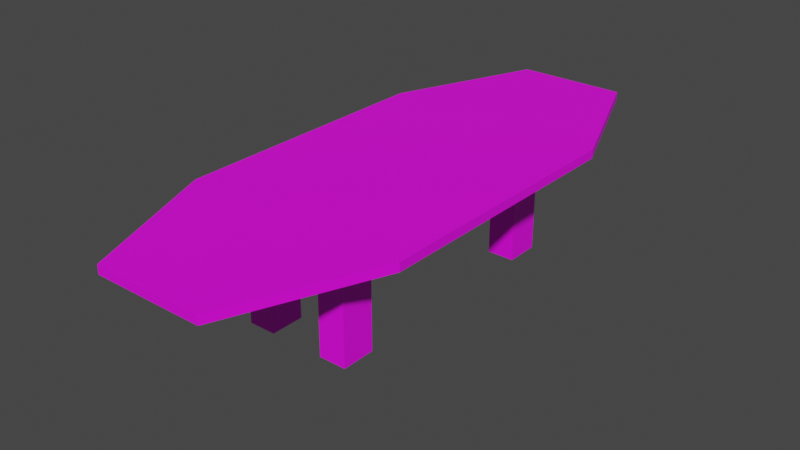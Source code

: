 # Source: conferenceTable.blend  (saved by Blender 3.4.6; exported with 4.5.12 LTS)
import bpy
from mathutils import Matrix  # noqa: F401  (used for matrix-valued properties, if any)

bpy.ops.wm.read_factory_settings(use_empty=True)
scene = bpy.context.scene
scene.name = 'Scene'

# ---- collections
col_collection = bpy.data.collections.new('Collection'); scene.collection.children.link(col_collection)

# ---- images (referenced by path relative to the original .blend; pixels are not part of the script)
import os
ASSET_DIR = os.environ.get("B2B_ASSET_DIR", "")  # directory of the original .blend (textures are referenced by path, not embedded)
HERE = os.path.dirname(os.path.abspath(__file__))  # packed textures are extracted next to this script under _unpacked/

def load_image(name, relpath, width, height, colorspace="sRGB"):
    """Load a texture the original file referenced (path relative to the .blend, or extracted next to this script)."""
    p = next((c for c in (os.path.join(HERE, relpath), os.path.join(ASSET_DIR, relpath)) if relpath and os.path.exists(c)), "")
    if p:
        img = bpy.data.images.load(p, check_existing=True)
        img.name = name
    else:  # same state as the original file: an image datablock whose file is absent (Cycles renders it pink)
        img = bpy.data.images.new(name, width, height)
        img.source = "FILE"
        img.filepath = "//" + (relpath or name)
    img.colorspace_settings.name = colorspace
    return img
img_material_base_color = load_image('Material Base Color', 'conferenceTable.png', 1024, 1024, 'sRGB')

# ---- materials (node trees are filled in below, after node groups)
mat_material = bpy.data.materials.new('Material')
mat_material.alpha_threshold = 0.0
mat_material.use_transparent_shadow = False
mat_material.roughness = 0.5
mat_material.line_color = (0.0, 0.0, 0.0, 1.0)

# ---- material node trees
mat_material.use_nodes = True; mat_material.node_tree.nodes.clear()
_N = mat_material.node_tree.nodes; _L = mat_material.node_tree.links
n0 = _N.new('ShaderNodeOutputMaterial'); n0.name = 'Material Output'; n0.location = (300, 300)
n1 = _N.new('ShaderNodeBsdfPrincipled'); n1.name = 'Principled BSDF'; n1.location = (10, 300)
n1.distribution = 'GGX'
n1.subsurface_method = 'RANDOM_WALK_SKIN'
n1.inputs[3].default_value = 1.45
n1.inputs[27].default_value = (0.0, 0.0, 0.0, 1.0)
n1.inputs[28].default_value = 1.0
n2 = _N.new('ShaderNodeTexImage'); n2.name = 'Image Texture'; n2.location = (-280, 280)
n2.image = img_material_base_color
_L.new(n1.outputs[0], n0.inputs[0])
_L.new(n2.outputs[0], n1.inputs[0])
n0.is_active_output = True

# ---- world
world_world = bpy.data.worlds.new('World'); scene.world = world_world
world_world.use_nodes = True; world_world.node_tree.nodes.clear()
_N = world_world.node_tree.nodes; _L = world_world.node_tree.links
n0 = _N.new('ShaderNodeOutputWorld'); n0.name = 'World Output'; n0.location = (300, 300)
n1 = _N.new('ShaderNodeBackground'); n1.name = 'Background'; n1.location = (10, 300)
n1.inputs[0].default_value = (0.05088, 0.05088, 0.05088, 1.0)
_L.new(n1.outputs[0], n0.inputs[0])
n0.is_active_output = True
world_world.color = (0.05088, 0.05088, 0.05088)
world_world.use_sun_shadow = False
world_world.sun_shadow_jitter_overblur = 0.0

# ---- meshes
me_cube = bpy.data.meshes.new('Cube')
me_cube.from_pydata([(0.4855, 1.0, 0.7238), (0.4855, 0.4855, 1.238), (1.0, 0.4855, 0.7238), (0.4855, 1.0, -0.7238), (1.0, 0.4855, -0.7238), (1.0, -0.4855, 0.7238), (0.4855, -0.4855, 1.238), (0.4855, -1.0, 0.7238), (1.0, -0.4855, -0.7238), (0.4855, -1.0, -0.7238), (-0.4855, 1.0, 0.7238), (-1.0, 0.4855, 0.7238), (-0.4855, 0.4855, 1.238), (-1.0, 0.4855, -0.7238), (-0.4855, 1.0, -0.7238), (-1.0, -0.4855, 0.7238), (-0.4855, -1.0, 0.7238), (-0.4855, -0.4855, 1.238), (-0.4855, -1.0, -0.7238), (-1.0, -0.4855, -0.7238), (-2.98e-08, -0.4855, 1.238), (2.98e-08, 0.4855, 1.238), (-0.2427, -0.4855, 1.238), (0.2427, 0.4855, 1.238), (0.2427, -0.4855, 1.238), (-0.2427, 0.4855, 1.238), (0.3641, 0.4855, 1.238), (0.4855, 0.3641, 1.238), (0.2427, 0.3641, 1.238), (0.3641, 0.3641, 1.238), (-0.4855, 0.3641, 1.238), (-0.3641, 0.4855, 1.238), (-0.2427, 0.3641, 1.238), (-0.3641, 0.3641, 1.238), (-0.3641, -0.4855, 1.238), (-0.4855, -0.3641, 1.238), (-0.2427, -0.3641, 1.238), (-0.3641, -0.3641, 1.238), (0.4855, -0.3641, 1.238), (0.3641, -0.4855, 1.238), (0.2427, -0.3641, 1.238), (0.3641, -0.3641, 1.238), (-0.3641, -0.4855, 19.28), (-0.4855, -0.4855, 19.28), (0.4855, -0.3641, 19.28), (0.4855, -0.4855, 19.28), (-0.4855, 0.3641, 19.28), (-0.4855, 0.4855, 19.28), (0.3641, 0.4855, 19.28), (0.4855, 0.4855, 19.28), (0.3641, -0.4855, 19.28), (0.2427, -0.4855, 19.28), (-0.3641, 0.4855, 19.28), (-0.2427, 0.4855, 19.28), (0.2427, -0.3641, 19.28), (-0.2427, -0.3641, 19.28), (-0.2427, -0.4855, 19.28), (0.2427, 0.4855, 19.28), (0.4855, 0.3641, 19.28), (0.2427, 0.3641, 19.28), (0.3641, 0.3641, 19.28), (-0.2427, 0.3641, 19.28), (-0.3641, 0.3641, 19.28), (-0.4855, -0.3641, 19.28), (-0.3641, -0.3641, 19.28), (0.3641, -0.3641, 19.28)], [], [(19, 15, 11, 13), (9, 7, 16, 18), (40, 24, 51, 54), (4, 2, 5, 8), (5, 6, 39, 24, 20, 22, 34, 17, 15, 16, 7), (1, 27, 29, 28, 23, 21, 25, 32, 33, 30, 12, 11, 15, 17, 35, 37, 36, 22, 20, 24, 40, 41, 38, 6, 5, 2), (13, 14, 3, 4, 8, 9, 18, 19), (2, 4, 3, 0), (18, 16, 15, 19), (7, 9, 8, 5), (10, 14, 13, 11), (14, 10, 0, 3), (38, 41, 40, 54, 65, 44), (26, 23, 57, 48, 49, 1), (1, 2, 0, 10, 11, 12, 31, 25, 21, 23, 26), (65, 54, 51, 50, 45, 44), (49, 48, 57, 59, 60, 58), (53, 52, 47, 46, 62, 61), (64, 63, 43, 42, 56, 55), (34, 22, 56, 42, 43, 17), (32, 25, 53, 61), (6, 38, 44, 45), (22, 36, 55, 56), (29, 27, 58, 60, 59, 28), (39, 6, 45, 50, 51, 24), (27, 1, 49, 58), (33, 32, 61, 62, 46, 30), (12, 30, 46, 47), (23, 28, 59, 57), (35, 17, 43, 63), (37, 35, 63, 64, 55, 36), (31, 12, 47, 52, 53, 25)])
_uv = me_cube.uv_layers.new(name='UVMap')
_uv.uv.foreach_set('vector', [0.5746, 0.2197, 0.6455, 0.2197, 0.6455, 0.2673, 0.5746, 0.2673, 0.08258, 0.009771, 0.08258, 0.08072, 0.03499, 0.08072, 0.03499, 0.009771, 0.3707, 0.009771, 0.3766, 0.009771, 0.3766, 0.8941, 0.3707, 0.8941, 0.5746, 0.1273, 0.6455, 0.1273, 0.6455, 0.1749, 0.5746, 0.1749, 0.1078, 0.08072, 0.08258, 0.1059, 0.07663, 0.1059, 0.07068, 0.1059, 0.05878, 0.1059, 0.04689, 0.1059, 0.04094, 0.1059, 0.03499, 0.1059, 0.009771, 0.08072, 0.03499, 0.08072, 0.08258, 0.08072, 0.5746, 0.3848, 0.5805, 0.3848, 0.5805, 0.3789, 0.5805, 0.3729, 0.5746, 0.3729, 0.5746, 0.361, 0.5746, 0.3491, 0.5805, 0.3491, 0.5805, 0.3432, 0.5805, 0.3373, 0.5746, 0.3373, 0.5746, 0.312, 0.6222, 0.312, 0.6222, 0.3373, 0.6162, 0.3373, 0.6162, 0.3432, 0.6162, 0.3491, 0.6222, 0.3491, 0.6222, 0.361, 0.6222, 0.3729, 0.6162, 0.3729, 0.6162, 0.3789, 0.6162, 0.3848, 0.6222, 0.3848, 0.6222, 0.4101, 0.5746, 0.4101, 0.5998, 0.1078, 0.5746, 0.08258, 0.5746, 0.03499, 0.5998, 0.009771, 0.6474, 0.009771, 0.6726, 0.03499, 0.6726, 0.08258, 0.6474, 0.1078, 0.2254, 0.9193, 0.2254, 0.9902, 0.2001, 0.9902, 0.2001, 0.9193, 0.03499, 0.009771, 0.03499, 0.08072, 0.009771, 0.08072, 0.009771, 0.009771, 0.6455, 0.2001, 0.5746, 0.2001, 0.5746, 0.1749, 0.6455, 0.1749, 0.6455, 0.2925, 0.5746, 0.2925, 0.5746, 0.2673, 0.6455, 0.2673, 0.1526, 0.9902, 0.1526, 0.9193, 0.2001, 0.9193, 0.2001, 0.9902, 0.2763, 0.009771, 0.2823, 0.009771, 0.2882, 0.009771, 0.2882, 0.8941, 0.2823, 0.8941, 0.2763, 0.8941, 0.1942, 0.8941, 0.1882, 0.8941, 0.1882, 0.009771, 0.1942, 0.009771, 0.2001, 0.009771, 0.2001, 0.8941, 0.2001, 0.8941, 0.2254, 0.9193, 0.2001, 0.9193, 0.1526, 0.9193, 0.1273, 0.9193, 0.1526, 0.8941, 0.1585, 0.8941, 0.1645, 0.8941, 0.1763, 0.8941, 0.1882, 0.8941, 0.1942, 0.8941, 0.5746, 0.4355, 0.5746, 0.4296, 0.5805, 0.4296, 0.5805, 0.4355, 0.5805, 0.4415, 0.5746, 0.4415, 0.5746, 0.4729, 0.5746, 0.467, 0.5746, 0.461, 0.5805, 0.461, 0.5805, 0.467, 0.5805, 0.4729, 0.5746, 0.5044, 0.5746, 0.4984, 0.5746, 0.4925, 0.5805, 0.4925, 0.5805, 0.4984, 0.5805, 0.5044, 0.5805, 0.5299, 0.5805, 0.5358, 0.5746, 0.5358, 0.5746, 0.5299, 0.5746, 0.5239, 0.5805, 0.5239, 0.04094, 0.1059, 0.04689, 0.1059, 0.04689, 0.9902, 0.04094, 0.9902, 0.03499, 0.9902, 0.03499, 0.1059, 0.5236, 0.009771, 0.5296, 0.009771, 0.5296, 0.8941, 0.5236, 0.8941, 0.4981, 0.009771, 0.5041, 0.009771, 0.5041, 0.8941, 0.4981, 0.8941, 0.4471, 0.009771, 0.4531, 0.009771, 0.4531, 0.8941, 0.4471, 0.8941, 0.2509, 0.009771, 0.2568, 0.009771, 0.2568, 0.8941, 0.2509, 0.8941, 0.2449, 0.8941, 0.2449, 0.009771, 0.07663, 0.1059, 0.08258, 0.1059, 0.08258, 0.9902, 0.07663, 0.9902, 0.07068, 0.9902, 0.07068, 0.1059, 0.5491, 0.009771, 0.555, 0.009771, 0.555, 0.8941, 0.5491, 0.8941, 0.3452, 0.009771, 0.3511, 0.009771, 0.3511, 0.8941, 0.3452, 0.8941, 0.3392, 0.8941, 0.3392, 0.009771, 0.4216, 0.009771, 0.4276, 0.009771, 0.4276, 0.8941, 0.4216, 0.8941, 0.3962, 0.009771, 0.4021, 0.009771, 0.4021, 0.8941, 0.3962, 0.8941, 0.4726, 0.009771, 0.4786, 0.009771, 0.4786, 0.8941, 0.4726, 0.8941, 0.3137, 0.009771, 0.3197, 0.009771, 0.3197, 0.8941, 0.3137, 0.8941, 0.3078, 0.8941, 0.3078, 0.009771, 0.1585, 0.8941, 0.1526, 0.8941, 0.1526, 0.009771, 0.1585, 0.009771, 0.1645, 0.009771, 0.1645, 0.8941])
me_cube.materials.append(mat_material)
me_cube.use_mirror_vertex_groups = False
me_cube.use_paint_bone_selection = False
me_cube.use_paint_mask = True
me_cube.update()

# ---- objects
ob_cube = bpy.data.objects.new('Cube', me_cube)

# ---- transforms, parenting, visibility, modifiers, constraints
ob_cube.location = (0.0, 0.0, 0.0)
ob_cube.scale = (-4.024, 9.976, -0.2134)
ob_cube.lock_rotations_4d = False
ob_cube.empty_display_type = 'ARROWS'
ob_cube.lineart.crease_threshold = 0.0

# ---- collection membership
col_collection.objects.link(ob_cube)

# ---- scene / render settings (as saved in the file)
scene.frame_start = 1; scene.frame_end = 250; scene.frame_set(1)
scene.render.engine = 'BLENDER_EEVEE_NEXT'
scene.cycles.sampling_pattern = 'TABULATED_SOBOL'
scene.cycles.use_light_tree = False
scene.view_settings.view_transform = 'Filmic'
bpy.context.view_layer.update()

# ---- added for rendering (the .blend has no active camera and no usable light): camera, sun
cam_auto = bpy.data.cameras.new('AutoCamera')
cam_auto.lens = 50.0
cam_auto.sensor_width = 36.0
cam_auto.clip_end = 1000.0
ob_auto_camera = bpy.data.objects.new('AutoCamera', cam_auto)
scene.collection.objects.link(ob_auto_camera)
ob_auto_camera.location = (20.294, -24.3528, 14.255)
ob_auto_camera.rotation_euler = (1.09748, -7.21219e-08, 0.694738)
scene.camera = ob_auto_camera
light_auto_sun = bpy.data.lights.new('AutoSun', 'SUN')
light_auto_sun.energy = 3.0
light_auto_sun.angle = 0.0523599
ob_auto_sun = bpy.data.objects.new('AutoSun', light_auto_sun)
scene.collection.objects.link(ob_auto_sun)
ob_auto_sun.rotation_euler = (0.872665, 0.174533, 0.523599)
bpy.context.view_layer.update()
